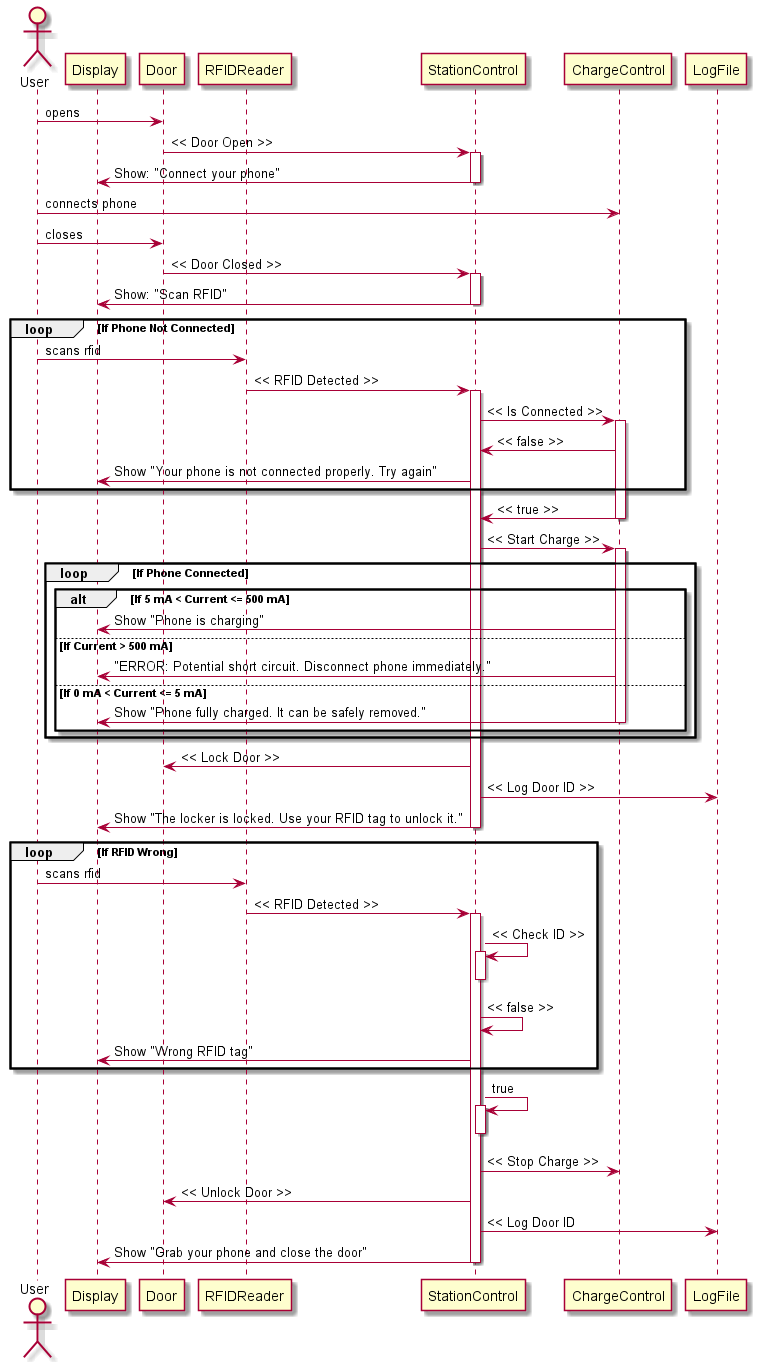

The diagram above was rendered by PlantUML. Its source (embedded in the PNG):
@startuml

actor       User   
participant Display 
participant Door
participant RFIDReader
participant StationControl
participant ChargeControl
participant LogFile

User -> Door : opens 

Door -> StationControl : << Door Open >>
activate StationControl

StationControl -> Display : Show: "Connect your phone"
deactivate StationControl

User -> ChargeControl : connects phone

User -> Door : closes


Door -> StationControl : << Door Closed >>
activate StationControl

StationControl -> Display : Show: "Scan RFID"
deactivate StationControl

loop If Phone Not Connected

User -> RFIDReader : scans rfid

RFIDReader -> StationControl : << RFID Detected >>

activate StationControl

  StationControl -> ChargeControl : << Is Connected >>
  activate ChargeControl

    ChargeControl -> StationControl : << false >>

    StationControl -> Display : Show "Your phone is not connected properly. Try again"

    end

    ChargeControl -> StationControl : << true >>
  deactivate ChargeControl

  StationControl -> ChargeControl : << Start Charge >>
  activate ChargeControl

    loop If Phone Connected
      alt If 5 mA < Current <= 500 mA  
        ChargeControl -> Display : Show "Phone is charging"
      else If Current > 500 mA
        ChargeControl -> Display : "ERROR: Potential short circuit. Disconnect phone immediately."
      else If 0 mA < Current <= 5 mA
        ChargeControl -> Display : Show "Phone fully charged. It can be safely removed."
    deactivate ChargeControl
    end 
  end

  StationControl -> Door : << Lock Door >>

  StationControl -> LogFile : << Log Door ID >>

  StationControl -> Display : Show "The locker is locked. Use your RFID tag to unlock it."
deactivate StationControl

loop If RFID Wrong    

User -> RFIDReader : scans rfid

RFIDReader -> StationControl : << RFID Detected >>
  activate StationControl

    
    StationControl -> StationControl : << Check ID >>
    activate StationControl
    

    deactivate StationControl
    StationControl -> StationControl : << false >>

    StationControl -> Display : Show "Wrong RFID tag"
   end

    StationControl -> StationControl : true
    activate StationControl
    

    deactivate StationControl

 
    StationControl -> ChargeControl : << Stop Charge >>

    StationControl -> Door : << Unlock Door >>

    StationControl -> LogFile : << Log Door ID

    StationControl -> Display : Show "Grab your phone and close the door"
    
    deactivate StationControl
@enduml